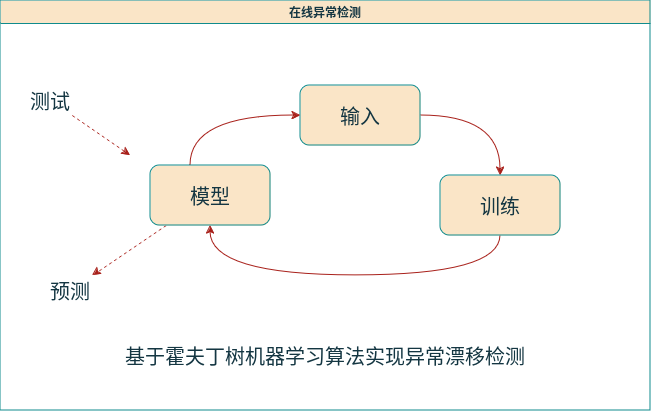

The diagram above was exported from draw.io. Its source (the exported page's mxGraphModel, read from the mxfile embedded in the PNG):
<mxGraphModel dx="1368" dy="790" grid="1" gridSize="10" guides="1" tooltips="1" connect="1" arrows="1" fold="1" page="1" pageScale="1" pageWidth="827" pageHeight="1169" math="0" shadow="0">
  <root>
    <mxCell id="0" />
    <mxCell id="1" parent="0" />
    <mxCell id="JirOJSiUaIOXTttM-B_k-1" style="edgeStyle=orthogonalEdgeStyle;rounded=0;orthogonalLoop=1;jettySize=auto;html=1;curved=1;labelBackgroundColor=none;strokeColor=#A8201A;fontColor=default;" edge="1" parent="1" source="JirOJSiUaIOXTttM-B_k-2" target="JirOJSiUaIOXTttM-B_k-4">
      <mxGeometry relative="1" as="geometry" />
    </mxCell>
    <mxCell id="JirOJSiUaIOXTttM-B_k-2" value="&lt;font style=&quot;font-size: 20px;&quot;&gt;输入&lt;/font&gt;" style="rounded=1;whiteSpace=wrap;html=1;labelBackgroundColor=none;fillColor=#FAE5C7;strokeColor=#0F8B8D;fontColor=#143642;" vertex="1" parent="1">
      <mxGeometry x="330" y="150" width="120" height="60" as="geometry" />
    </mxCell>
    <mxCell id="JirOJSiUaIOXTttM-B_k-3" style="edgeStyle=orthogonalEdgeStyle;rounded=0;orthogonalLoop=1;jettySize=auto;html=1;entryX=0.5;entryY=1;entryDx=0;entryDy=0;curved=1;labelBackgroundColor=none;strokeColor=#A8201A;fontColor=default;" edge="1" parent="1" source="JirOJSiUaIOXTttM-B_k-4" target="JirOJSiUaIOXTttM-B_k-7">
      <mxGeometry relative="1" as="geometry">
        <Array as="points">
          <mxPoint x="240" y="340" />
        </Array>
      </mxGeometry>
    </mxCell>
    <mxCell id="JirOJSiUaIOXTttM-B_k-4" value="&lt;font style=&quot;font-size: 20px;&quot;&gt;训练&lt;/font&gt;" style="rounded=1;whiteSpace=wrap;html=1;labelBackgroundColor=none;fillColor=#FAE5C7;strokeColor=#0F8B8D;fontColor=#143642;" vertex="1" parent="1">
      <mxGeometry x="470" y="240" width="120" height="60" as="geometry" />
    </mxCell>
    <mxCell id="JirOJSiUaIOXTttM-B_k-5" style="edgeStyle=orthogonalEdgeStyle;rounded=0;orthogonalLoop=1;jettySize=auto;html=1;entryX=0;entryY=0.5;entryDx=0;entryDy=0;curved=1;labelBackgroundColor=none;strokeColor=#A8201A;fontColor=default;" edge="1" parent="1" source="JirOJSiUaIOXTttM-B_k-7" target="JirOJSiUaIOXTttM-B_k-2">
      <mxGeometry relative="1" as="geometry">
        <Array as="points">
          <mxPoint x="220" y="180" />
        </Array>
      </mxGeometry>
    </mxCell>
    <mxCell id="JirOJSiUaIOXTttM-B_k-6" style="rounded=0;orthogonalLoop=1;jettySize=auto;html=1;dashed=1;labelBackgroundColor=none;strokeColor=#A8201A;fontColor=default;" edge="1" parent="1" source="JirOJSiUaIOXTttM-B_k-7" target="JirOJSiUaIOXTttM-B_k-10">
      <mxGeometry relative="1" as="geometry" />
    </mxCell>
    <mxCell id="JirOJSiUaIOXTttM-B_k-7" value="&lt;font style=&quot;font-size: 20px;&quot;&gt;模型&lt;/font&gt;" style="rounded=1;whiteSpace=wrap;html=1;labelBackgroundColor=none;fillColor=#FAE5C7;strokeColor=#0F8B8D;fontColor=#143642;" vertex="1" parent="1">
      <mxGeometry x="180" y="230" width="120" height="60" as="geometry" />
    </mxCell>
    <mxCell id="JirOJSiUaIOXTttM-B_k-8" style="rounded=0;orthogonalLoop=1;jettySize=auto;html=1;dashed=1;labelBackgroundColor=none;strokeColor=#A8201A;fontColor=default;" edge="1" parent="1" source="JirOJSiUaIOXTttM-B_k-9">
      <mxGeometry relative="1" as="geometry">
        <mxPoint x="160" y="220" as="targetPoint" />
      </mxGeometry>
    </mxCell>
    <mxCell id="JirOJSiUaIOXTttM-B_k-9" value="&lt;font style=&quot;font-size: 20px;&quot;&gt;测试&lt;/font&gt;" style="text;html=1;align=center;verticalAlign=middle;whiteSpace=wrap;rounded=0;labelBackgroundColor=none;fontColor=#143642;" vertex="1" parent="1">
      <mxGeometry x="50" y="150" width="60" height="30" as="geometry" />
    </mxCell>
    <mxCell id="JirOJSiUaIOXTttM-B_k-10" value="&lt;font style=&quot;font-size: 20px;&quot;&gt;预测&lt;/font&gt;" style="text;html=1;align=center;verticalAlign=middle;whiteSpace=wrap;rounded=0;labelBackgroundColor=none;fontColor=#143642;" vertex="1" parent="1">
      <mxGeometry x="70" y="340" width="60" height="30" as="geometry" />
    </mxCell>
    <mxCell id="JirOJSiUaIOXTttM-B_k-11" value="在线异常检测" style="swimlane;whiteSpace=wrap;html=1;labelBackgroundColor=none;fillColor=#FAE5C7;strokeColor=#0F8B8D;fontColor=#143642;" vertex="1" parent="1">
      <mxGeometry x="30" y="65" width="650" height="410" as="geometry" />
    </mxCell>
    <mxCell id="JirOJSiUaIOXTttM-B_k-12" value="&lt;font style=&quot;font-size: 20px;&quot;&gt;基于霍夫丁树机器学习算法实现异常漂移检测&lt;/font&gt;" style="text;html=1;align=center;verticalAlign=middle;whiteSpace=wrap;rounded=0;labelBackgroundColor=none;fontColor=#143642;" vertex="1" parent="JirOJSiUaIOXTttM-B_k-11">
      <mxGeometry x="120" y="340" width="410" height="30" as="geometry" />
    </mxCell>
  </root>
</mxGraphModel>